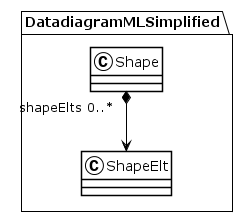

The diagram above was rendered by PlantUML. Its source (embedded in the PNG):
@startuml
!theme plain
package DatadiagramMLSimplified {
class Shape {
}
Shape "shapeElts 0..*" *--> ShapeElt
class ShapeElt {
}
}
@enduml